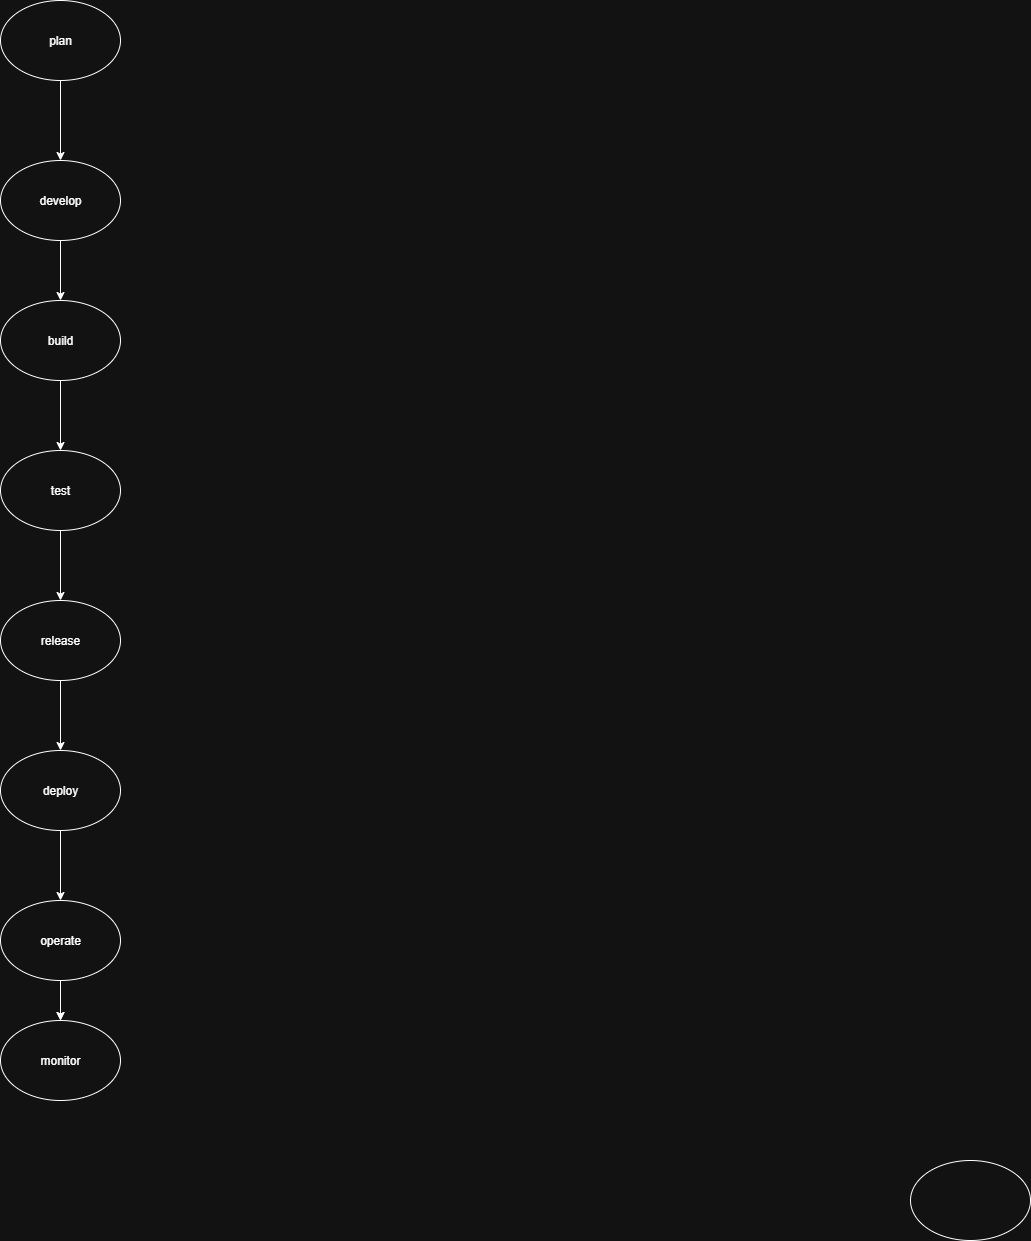

The diagram above was exported from draw.io. Its source (the exported page's mxGraphModel, read from the mxfile embedded in the PNG):
<mxGraphModel dx="1850" dy="1713" grid="1" gridSize="10" guides="1" tooltips="1" connect="1" arrows="1" fold="1" page="1" pageScale="1" pageWidth="850" pageHeight="1100" math="0" shadow="0">
  <root>
    <mxCell id="0" />
    <mxCell id="1" parent="0" />
    <mxCell id="3QeXObPwG3FYL_8tf9ni-1" value="" style="ellipse;whiteSpace=wrap;html=1;" parent="1" vertex="1">
      <mxGeometry x="370" y="280" width="120" height="80" as="geometry" />
    </mxCell>
    <mxCell id="3QeXObPwG3FYL_8tf9ni-25" style="edgeStyle=orthogonalEdgeStyle;rounded=0;orthogonalLoop=1;jettySize=auto;html=1;entryX=0.5;entryY=0;entryDx=0;entryDy=0;" parent="1" source="3QeXObPwG3FYL_8tf9ni-3" target="3QeXObPwG3FYL_8tf9ni-7" edge="1">
      <mxGeometry relative="1" as="geometry" />
    </mxCell>
    <mxCell id="3QeXObPwG3FYL_8tf9ni-3" value="build" style="ellipse;whiteSpace=wrap;html=1;" parent="1" vertex="1">
      <mxGeometry x="-540" y="-580" width="120" height="80" as="geometry" />
    </mxCell>
    <mxCell id="3QeXObPwG3FYL_8tf9ni-21" style="edgeStyle=orthogonalEdgeStyle;rounded=0;orthogonalLoop=1;jettySize=auto;html=1;entryX=0.5;entryY=0;entryDx=0;entryDy=0;" parent="1" source="3QeXObPwG3FYL_8tf9ni-7" target="3QeXObPwG3FYL_8tf9ni-8" edge="1">
      <mxGeometry relative="1" as="geometry" />
    </mxCell>
    <mxCell id="3QeXObPwG3FYL_8tf9ni-7" value="test" style="ellipse;whiteSpace=wrap;html=1;" parent="1" vertex="1">
      <mxGeometry x="-540" y="-430" width="120" height="80" as="geometry" />
    </mxCell>
    <mxCell id="3QeXObPwG3FYL_8tf9ni-26" style="edgeStyle=orthogonalEdgeStyle;rounded=0;orthogonalLoop=1;jettySize=auto;html=1;entryX=0.5;entryY=0;entryDx=0;entryDy=0;" parent="1" source="3QeXObPwG3FYL_8tf9ni-8" target="3QeXObPwG3FYL_8tf9ni-10" edge="1">
      <mxGeometry relative="1" as="geometry" />
    </mxCell>
    <mxCell id="3QeXObPwG3FYL_8tf9ni-8" value="release" style="ellipse;whiteSpace=wrap;html=1;" parent="1" vertex="1">
      <mxGeometry x="-540" y="-280" width="120" height="80" as="geometry" />
    </mxCell>
    <mxCell id="3QeXObPwG3FYL_8tf9ni-24" style="edgeStyle=orthogonalEdgeStyle;rounded=0;orthogonalLoop=1;jettySize=auto;html=1;entryX=0.5;entryY=0;entryDx=0;entryDy=0;" parent="1" source="3QeXObPwG3FYL_8tf9ni-9" target="3QeXObPwG3FYL_8tf9ni-12" edge="1">
      <mxGeometry relative="1" as="geometry" />
    </mxCell>
    <mxCell id="3QeXObPwG3FYL_8tf9ni-23" style="edgeStyle=orthogonalEdgeStyle;rounded=0;orthogonalLoop=1;jettySize=auto;html=1;" parent="1" source="3QeXObPwG3FYL_8tf9ni-9" edge="1">
      <mxGeometry relative="1" as="geometry">
        <mxPoint x="-480" y="140" as="targetPoint" />
      </mxGeometry>
    </mxCell>
    <mxCell id="3QeXObPwG3FYL_8tf9ni-10" value="deploy" style="ellipse;whiteSpace=wrap;html=1;" parent="1" vertex="1">
      <mxGeometry x="-540" y="-130" width="120" height="80" as="geometry" />
    </mxCell>
    <mxCell id="3QeXObPwG3FYL_8tf9ni-16" style="edgeStyle=orthogonalEdgeStyle;rounded=0;orthogonalLoop=1;jettySize=auto;html=1;exitX=0.5;exitY=1;exitDx=0;exitDy=0;entryX=0.5;entryY=0;entryDx=0;entryDy=0;" parent="1" source="3QeXObPwG3FYL_8tf9ni-11" target="3QeXObPwG3FYL_8tf9ni-15" edge="1">
      <mxGeometry relative="1" as="geometry" />
    </mxCell>
    <mxCell id="3QeXObPwG3FYL_8tf9ni-11" value="plan" style="ellipse;whiteSpace=wrap;html=1;" parent="1" vertex="1">
      <mxGeometry x="-540" y="-880" width="120" height="80" as="geometry" />
    </mxCell>
    <mxCell id="3QeXObPwG3FYL_8tf9ni-12" value="monitor" style="ellipse;whiteSpace=wrap;html=1;" parent="1" vertex="1">
      <mxGeometry x="-540" y="140" width="120" height="80" as="geometry" />
    </mxCell>
    <mxCell id="3QeXObPwG3FYL_8tf9ni-18" style="edgeStyle=orthogonalEdgeStyle;rounded=0;orthogonalLoop=1;jettySize=auto;html=1;entryX=0.5;entryY=0;entryDx=0;entryDy=0;" parent="1" source="3QeXObPwG3FYL_8tf9ni-15" target="3QeXObPwG3FYL_8tf9ni-3" edge="1">
      <mxGeometry relative="1" as="geometry" />
    </mxCell>
    <mxCell id="3QeXObPwG3FYL_8tf9ni-15" value="develop" style="ellipse;whiteSpace=wrap;html=1;" parent="1" vertex="1">
      <mxGeometry x="-540" y="-720" width="120" height="80" as="geometry" />
    </mxCell>
    <mxCell id="XGHtrVIMB4MPaKvJaQRo-1" value="" style="edgeStyle=orthogonalEdgeStyle;rounded=0;orthogonalLoop=1;jettySize=auto;html=1;" edge="1" parent="1" source="3QeXObPwG3FYL_8tf9ni-10" target="3QeXObPwG3FYL_8tf9ni-9">
      <mxGeometry relative="1" as="geometry">
        <mxPoint x="-480" y="140" as="targetPoint" />
        <mxPoint x="-480" y="-50" as="sourcePoint" />
      </mxGeometry>
    </mxCell>
    <mxCell id="3QeXObPwG3FYL_8tf9ni-9" value="operate" style="ellipse;whiteSpace=wrap;html=1;" parent="1" vertex="1">
      <mxGeometry x="-540" y="20" width="120" height="80" as="geometry" />
    </mxCell>
  </root>
</mxGraphModel>